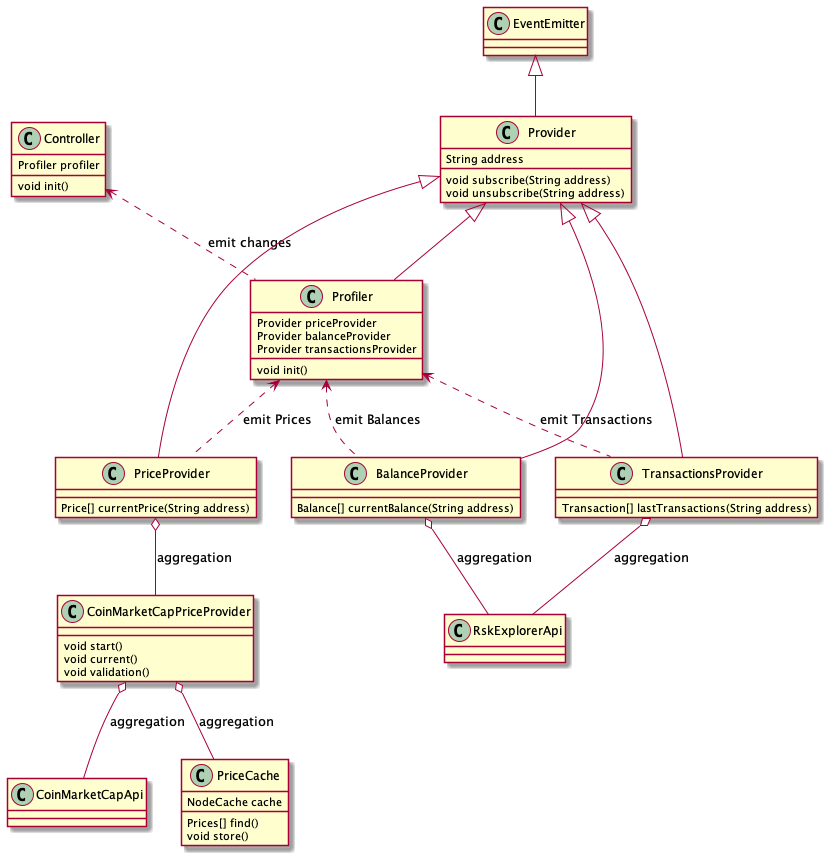

The diagram above was rendered by PlantUML. Its source (embedded in the PNG):
@startuml
class Controller {
    Profiler profiler
    void init()
}

class Profiler {
    Provider priceProvider
    Provider balanceProvider
    Provider transactionsProvider
    void init()
}

class Provider {
    String address
    void subscribe(String address)
    void unsubscribe(String address)
}

class PriceProvider {
    Price[] currentPrice(String address)
}
class BalanceProvider {
    Balance[] currentBalance(String address)
}
class TransactionsProvider {
    Transaction[] lastTransactions(String address)
}

class RskExplorerApi {

}

class CoinMarketCapPriceProvider {
    void start() 
    void current()
    void validation()
}

class CoinMarketCapApi {

}

class PriceCache {
    NodeCache cache
    Prices[] find()
    void store() 
}
class EventEmitter {

}

EventEmitter <|-- Provider
Provider <|-- Profiler
Profiler <.. PriceProvider : emit Prices
Profiler <.. BalanceProvider : emit Balances
Profiler <.. TransactionsProvider : emit Transactions
Controller <.. Profiler : emit changes
Provider <|-- PriceProvider
Provider <|-- BalanceProvider
Provider <|-- TransactionsProvider
PriceProvider o-- CoinMarketCapPriceProvider : aggregation
CoinMarketCapPriceProvider o-- PriceCache : aggregation
CoinMarketCapPriceProvider o-- CoinMarketCapApi : aggregation
BalanceProvider o-- RskExplorerApi : aggregation
TransactionsProvider o-- RskExplorerApi : aggregation
@enduml